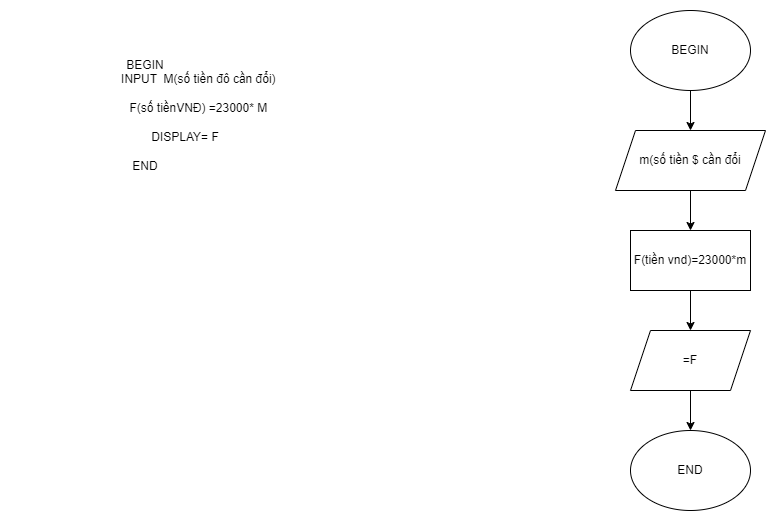

The diagram above was exported from draw.io. Its source (the exported page's mxGraphModel, read from the mxfile embedded in the PNG):
<mxGraphModel dx="1877" dy="669" grid="1" gridSize="10" guides="1" tooltips="1" connect="1" arrows="1" fold="1" page="1" pageScale="1" pageWidth="827" pageHeight="1169" math="0" shadow="0">
  <root>
    <mxCell id="0" />
    <mxCell id="1" parent="0" />
    <mxCell id="nDGVONQb9t0mx_gjXOo5-3" value="BEGIN&lt;br&gt;&amp;nbsp; &amp;nbsp; &amp;nbsp;&lt;span style=&quot;white-space: pre;&quot;&gt;&#09;&lt;span style=&quot;white-space: pre;&quot;&gt;&#09;&lt;/span&gt;&lt;span style=&quot;white-space: pre;&quot;&gt;&#09;&lt;/span&gt;&lt;span style=&quot;white-space: pre;&quot;&gt;&#09;&lt;/span&gt;&lt;/span&gt;INPUT&amp;nbsp; M(số tiền đô cần đổi)&lt;br&gt;&lt;span style=&quot;white-space: pre;&quot;&gt;&#09;&lt;/span&gt;&lt;span style=&quot;white-space: pre;&quot;&gt;&#09;&lt;/span&gt;&lt;span style=&quot;white-space: pre;&quot;&gt;&#09;&lt;/span&gt;&lt;br&gt;&lt;span style=&quot;white-space: pre;&quot;&gt;&#09;&lt;/span&gt;&lt;span style=&quot;white-space: pre;&quot;&gt;&#09;&lt;/span&gt;&lt;span style=&quot;white-space: pre;&quot;&gt;&#09;&lt;/span&gt;&lt;span style=&quot;white-space: pre;&quot;&gt;&#09;&lt;/span&gt;F(số tiềnVNĐ) =23000* M&lt;br&gt;&lt;span style=&quot;white-space: pre;&quot;&gt;&#09;&lt;/span&gt;&lt;br&gt;&lt;span style=&quot;white-space: pre;&quot;&gt;&#09;&lt;/span&gt;&lt;span style=&quot;white-space: pre;&quot;&gt;&#09;&lt;/span&gt;&lt;span style=&quot;white-space: pre;&quot;&gt;&#09;&lt;/span&gt;DISPLAY= F&lt;br&gt;&lt;br&gt;END" style="text;html=1;strokeColor=none;fillColor=none;align=center;verticalAlign=middle;whiteSpace=wrap;rounded=0;" vertex="1" parent="1">
      <mxGeometry x="-70" y="50" width="290" height="230" as="geometry" />
    </mxCell>
    <mxCell id="nDGVONQb9t0mx_gjXOo5-9" style="edgeStyle=orthogonalEdgeStyle;rounded=0;orthogonalLoop=1;jettySize=auto;html=1;entryX=0.5;entryY=0;entryDx=0;entryDy=0;" edge="1" parent="1" source="nDGVONQb9t0mx_gjXOo5-4" target="nDGVONQb9t0mx_gjXOo5-5">
      <mxGeometry relative="1" as="geometry" />
    </mxCell>
    <mxCell id="nDGVONQb9t0mx_gjXOo5-4" value="BEGIN" style="ellipse;whiteSpace=wrap;html=1;" vertex="1" parent="1">
      <mxGeometry x="560" y="60" width="120" height="80" as="geometry" />
    </mxCell>
    <mxCell id="nDGVONQb9t0mx_gjXOo5-10" style="edgeStyle=orthogonalEdgeStyle;rounded=0;orthogonalLoop=1;jettySize=auto;html=1;entryX=0.5;entryY=0;entryDx=0;entryDy=0;" edge="1" parent="1" source="nDGVONQb9t0mx_gjXOo5-5" target="nDGVONQb9t0mx_gjXOo5-6">
      <mxGeometry relative="1" as="geometry" />
    </mxCell>
    <mxCell id="nDGVONQb9t0mx_gjXOo5-5" value="m(số tiền $ cần đổi" style="shape=parallelogram;perimeter=parallelogramPerimeter;whiteSpace=wrap;html=1;fixedSize=1;" vertex="1" parent="1">
      <mxGeometry x="545" y="180" width="150" height="60" as="geometry" />
    </mxCell>
    <mxCell id="nDGVONQb9t0mx_gjXOo5-11" style="edgeStyle=orthogonalEdgeStyle;rounded=0;orthogonalLoop=1;jettySize=auto;html=1;entryX=0.5;entryY=0;entryDx=0;entryDy=0;" edge="1" parent="1" source="nDGVONQb9t0mx_gjXOo5-6" target="nDGVONQb9t0mx_gjXOo5-7">
      <mxGeometry relative="1" as="geometry" />
    </mxCell>
    <mxCell id="nDGVONQb9t0mx_gjXOo5-6" value="F(tiền vnd)=23000*m" style="rounded=0;whiteSpace=wrap;html=1;" vertex="1" parent="1">
      <mxGeometry x="560" y="280" width="120" height="60" as="geometry" />
    </mxCell>
    <mxCell id="nDGVONQb9t0mx_gjXOo5-12" style="edgeStyle=orthogonalEdgeStyle;rounded=0;orthogonalLoop=1;jettySize=auto;html=1;entryX=0.5;entryY=0;entryDx=0;entryDy=0;" edge="1" parent="1" source="nDGVONQb9t0mx_gjXOo5-7" target="nDGVONQb9t0mx_gjXOo5-8">
      <mxGeometry relative="1" as="geometry" />
    </mxCell>
    <mxCell id="nDGVONQb9t0mx_gjXOo5-7" value="=F" style="shape=parallelogram;perimeter=parallelogramPerimeter;whiteSpace=wrap;html=1;fixedSize=1;" vertex="1" parent="1">
      <mxGeometry x="560" y="380" width="120" height="60" as="geometry" />
    </mxCell>
    <mxCell id="nDGVONQb9t0mx_gjXOo5-8" value="END" style="ellipse;whiteSpace=wrap;html=1;" vertex="1" parent="1">
      <mxGeometry x="560" y="480" width="120" height="80" as="geometry" />
    </mxCell>
  </root>
</mxGraphModel>